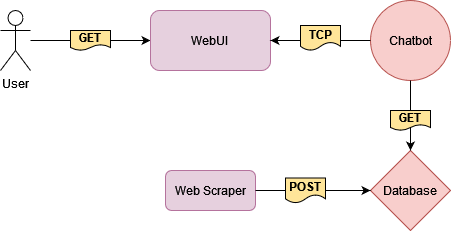

The diagram above was exported from draw.io. Its source (the exported page's mxGraphModel, read from the mxfile embedded in the PNG):
<mxGraphModel dx="1162" dy="503" grid="1" gridSize="10" guides="1" tooltips="1" connect="1" arrows="1" fold="1" page="1" pageScale="1" pageWidth="850" pageHeight="1100" math="0" shadow="0">
  <root>
    <mxCell id="0" />
    <mxCell id="1" parent="0" />
    <mxCell id="aSY_Cifl-Bb7uDoOljP1-1" value="&lt;div&gt;User&lt;/div&gt;" style="shape=umlActor;verticalLabelPosition=bottom;verticalAlign=top;html=1;outlineConnect=0;" parent="1" vertex="1">
      <mxGeometry x="140" y="60" width="30" height="60" as="geometry" />
    </mxCell>
    <mxCell id="aSY_Cifl-Bb7uDoOljP1-2" value="Chatbot" style="ellipse;whiteSpace=wrap;html=1;aspect=fixed;fillColor=#f8cecc;strokeColor=#b85450;" parent="1" vertex="1">
      <mxGeometry x="510" y="50" width="80" height="80" as="geometry" />
    </mxCell>
    <mxCell id="HVpWJxkvmT73fbSVZDaG-8" value="Database" style="rhombus;whiteSpace=wrap;html=1;fillColor=#f8cecc;strokeColor=#b85450;" vertex="1" parent="1">
      <mxGeometry x="510" y="200" width="80" height="80" as="geometry" />
    </mxCell>
    <mxCell id="HVpWJxkvmT73fbSVZDaG-21" value="" style="edgeStyle=orthogonalEdgeStyle;rounded=0;orthogonalLoop=1;jettySize=auto;html=1;" edge="1" parent="1" source="HVpWJxkvmT73fbSVZDaG-18" target="HVpWJxkvmT73fbSVZDaG-20">
      <mxGeometry relative="1" as="geometry" />
    </mxCell>
    <mxCell id="HVpWJxkvmT73fbSVZDaG-18" value="&lt;div&gt;&lt;b&gt;GET&lt;/b&gt;&lt;/div&gt;" style="shape=document;whiteSpace=wrap;html=1;boundedLbl=1;fillColor=#FFE599;" vertex="1" parent="1">
      <mxGeometry x="210" y="80" width="40" height="20" as="geometry" />
    </mxCell>
    <mxCell id="HVpWJxkvmT73fbSVZDaG-19" value="" style="endArrow=none;html=1;rounded=0;entryX=0;entryY=0.5;entryDx=0;entryDy=0;" edge="1" parent="1" target="HVpWJxkvmT73fbSVZDaG-18">
      <mxGeometry width="50" height="50" relative="1" as="geometry">
        <mxPoint x="170" y="90" as="sourcePoint" />
        <mxPoint x="200" y="150" as="targetPoint" />
      </mxGeometry>
    </mxCell>
    <mxCell id="HVpWJxkvmT73fbSVZDaG-20" value="&lt;div&gt;WebUI&lt;br&gt;&lt;/div&gt;" style="rounded=1;whiteSpace=wrap;html=1;fillColor=#E6D0DE;strokeColor=#B5739D;" vertex="1" parent="1">
      <mxGeometry x="290" y="60" width="120" height="60" as="geometry" />
    </mxCell>
    <mxCell id="HVpWJxkvmT73fbSVZDaG-25" value="&lt;div&gt;&lt;b&gt;TCP&lt;/b&gt;&lt;/div&gt;" style="shape=document;whiteSpace=wrap;html=1;boundedLbl=1;size=0.3333333333333333;fillColor=#FFE599;" vertex="1" parent="1">
      <mxGeometry x="440" y="75" width="40" height="25" as="geometry" />
    </mxCell>
    <mxCell id="HVpWJxkvmT73fbSVZDaG-28" value="" style="endArrow=none;html=1;rounded=0;entryX=0;entryY=0.5;entryDx=0;entryDy=0;" edge="1" parent="1" target="aSY_Cifl-Bb7uDoOljP1-2">
      <mxGeometry width="50" height="50" relative="1" as="geometry">
        <mxPoint x="480" y="90" as="sourcePoint" />
        <mxPoint x="230" y="180" as="targetPoint" />
      </mxGeometry>
    </mxCell>
    <mxCell id="HVpWJxkvmT73fbSVZDaG-29" value="" style="endArrow=classic;html=1;rounded=0;entryX=1;entryY=0.5;entryDx=0;entryDy=0;" edge="1" parent="1" target="HVpWJxkvmT73fbSVZDaG-20">
      <mxGeometry width="50" height="50" relative="1" as="geometry">
        <mxPoint x="440" y="90" as="sourcePoint" />
        <mxPoint x="350" y="120" as="targetPoint" />
      </mxGeometry>
    </mxCell>
    <mxCell id="HVpWJxkvmT73fbSVZDaG-32" value="" style="endArrow=classic;html=1;rounded=0;entryX=0.5;entryY=0;entryDx=0;entryDy=0;startArrow=none;exitX=0.5;exitY=1;exitDx=0;exitDy=0;" edge="1" parent="1" source="aSY_Cifl-Bb7uDoOljP1-2" target="HVpWJxkvmT73fbSVZDaG-8">
      <mxGeometry width="50" height="50" relative="1" as="geometry">
        <mxPoint x="550" y="160" as="sourcePoint" />
        <mxPoint x="470" y="150" as="targetPoint" />
      </mxGeometry>
    </mxCell>
    <mxCell id="HVpWJxkvmT73fbSVZDaG-33" value="&lt;div&gt;Web Scraper&lt;/div&gt;" style="rounded=1;whiteSpace=wrap;html=1;fillColor=#E6D0DE;strokeColor=#B5739D;" vertex="1" parent="1">
      <mxGeometry x="305" y="220" width="90" height="40" as="geometry" />
    </mxCell>
    <mxCell id="HVpWJxkvmT73fbSVZDaG-34" value="" style="endArrow=classic;html=1;rounded=0;exitX=1;exitY=0.5;exitDx=0;exitDy=0;entryX=0;entryY=0.5;entryDx=0;entryDy=0;startArrow=none;" edge="1" parent="1" source="HVpWJxkvmT73fbSVZDaG-35" target="HVpWJxkvmT73fbSVZDaG-8">
      <mxGeometry width="50" height="50" relative="1" as="geometry">
        <mxPoint x="470" y="280" as="sourcePoint" />
        <mxPoint x="520" y="230" as="targetPoint" />
      </mxGeometry>
    </mxCell>
    <mxCell id="HVpWJxkvmT73fbSVZDaG-35" value="&lt;b&gt;POST&lt;/b&gt;" style="shape=document;whiteSpace=wrap;html=1;boundedLbl=1;size=0.3333333333333333;fillColor=#FFE599;" vertex="1" parent="1">
      <mxGeometry x="425" y="227.5" width="40" height="25" as="geometry" />
    </mxCell>
    <mxCell id="HVpWJxkvmT73fbSVZDaG-36" value="" style="endArrow=none;html=1;rounded=0;exitX=1;exitY=0.5;exitDx=0;exitDy=0;entryX=0;entryY=0.5;entryDx=0;entryDy=0;" edge="1" parent="1" source="HVpWJxkvmT73fbSVZDaG-33" target="HVpWJxkvmT73fbSVZDaG-35">
      <mxGeometry width="50" height="50" relative="1" as="geometry">
        <mxPoint x="395" y="240" as="sourcePoint" />
        <mxPoint x="510" y="240" as="targetPoint" />
      </mxGeometry>
    </mxCell>
    <mxCell id="HVpWJxkvmT73fbSVZDaG-39" value="" style="endArrow=none;html=1;rounded=0;entryX=0.5;entryY=0;entryDx=0;entryDy=0;exitX=0.25;exitY=0;exitDx=0;exitDy=0;" edge="1" parent="1">
      <mxGeometry width="50" height="50" relative="1" as="geometry">
        <mxPoint x="550" y="160" as="sourcePoint" />
        <mxPoint x="550" y="160" as="targetPoint" />
      </mxGeometry>
    </mxCell>
    <mxCell id="HVpWJxkvmT73fbSVZDaG-40" value="&lt;div&gt;&lt;b&gt;GET&lt;/b&gt;&lt;/div&gt;" style="shape=document;whiteSpace=wrap;html=1;boundedLbl=1;fillColor=#FFE599;" vertex="1" parent="1">
      <mxGeometry x="530" y="160" width="40" height="20" as="geometry" />
    </mxCell>
  </root>
</mxGraphModel>